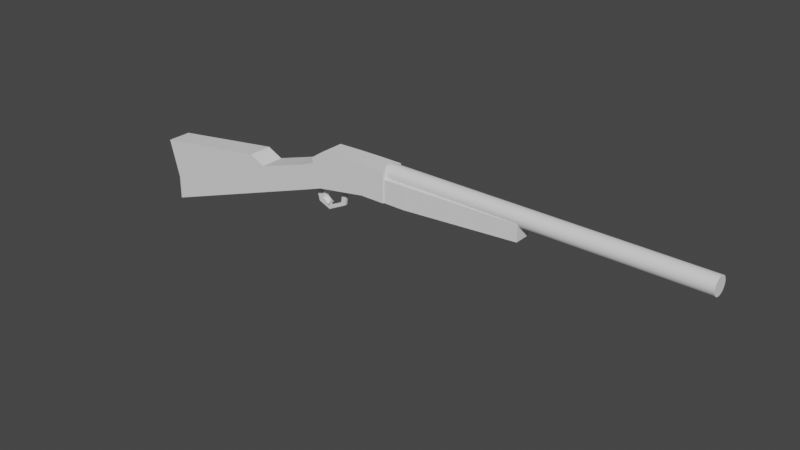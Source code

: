 # Source: byssy.blend  (saved by Blender 2.80.75; exported with 4.5.12 LTS)
import bpy
from mathutils import Matrix  # noqa: F401  (used for matrix-valued properties, if any)

bpy.ops.wm.read_factory_settings(use_empty=True)
scene = bpy.context.scene
scene.name = 'Scene'

# ---- collections
col_collection = bpy.data.collections.new('Collection'); scene.collection.children.link(col_collection)

# ---- world
world_world = bpy.data.worlds.new('World'); scene.world = world_world
world_world.use_nodes = True; world_world.node_tree.nodes.clear()
_N = world_world.node_tree.nodes; _L = world_world.node_tree.links
n0 = _N.new('ShaderNodeOutputWorld'); n0.name = 'World Output'; n0.location = (300, 300)
n1 = _N.new('ShaderNodeBackground'); n1.name = 'Background'; n1.location = (10, 300)
n1.inputs[0].default_value = (0.05088, 0.05088, 0.05088, 1.0)
_L.new(n1.outputs[0], n0.inputs[0])
n0.is_active_output = True
world_world.color = (0.05088, 0.05088, 0.05088)
world_world.use_sun_shadow = False
world_world.sun_shadow_jitter_overblur = 0.0

# ---- meshes
me_cube_001 = bpy.data.meshes.new('Cube.001')
me_cube_001.from_pydata([(-1.0, -1.0, -1.0), (-1.0, -1.0, 1.0), (-1.0, 1.0, -1.0), (-1.0, 1.0, 1.0), (1.0, -1.0, -1.0), (1.0, -1.0, 1.0), (1.0, 1.0, -1.0), (1.0, 1.0, 1.0), (-11.3, 0.7298, -1.04), (-11.3, -0.7298, -1.04), (-11.3, -0.7298, 0.4196), (-11.3, 0.7298, 0.4196), (9.731, 1.084, 2.465), (10.46, 1.084, 0.4255), (9.731, -1.084, 2.465), (10.46, -1.084, 0.4255), (7.691, 1.084, 1.732), (8.424, 1.084, -0.3078), (7.691, -1.084, 1.732), (8.424, -1.084, -0.3078), (25.84, -1.084, 8.15), (25.84, 1.084, 8.15), (25.8, 1.084, 5.983), (25.8, -1.084, 5.983), (13.94, -1.084, 3.952), (14.46, -1.084, 1.683), (14.46, 1.084, 1.683), (13.94, 1.084, 3.952), (26.7, 1.084, 2.548), (26.7, -1.084, 2.548), (15.87, 1.084, 1.005), (15.87, -1.084, 1.005)], [], [(3, 2, 8, 11), (2, 3, 7, 6), (6, 7, 5, 4), (4, 5, 1, 0), (2, 6, 4, 0), (7, 3, 1, 5), (9, 10, 11, 8), (0, 1, 10, 9), (1, 3, 11, 10), (2, 0, 9, 8), (25, 24, 20, 23), (14, 15, 19, 18), (18, 19, 17, 16), (16, 17, 13, 12), (14, 18, 16, 12), (19, 15, 13, 17), (21, 22, 23, 20), (27, 26, 22, 21), (22, 26, 30, 28), (24, 27, 21, 20), (14, 12, 27, 24), (13, 15, 25, 26), (12, 13, 26, 27), (15, 14, 24, 25), (30, 31, 29, 28), (23, 22, 28, 29), (26, 25, 31, 30), (25, 23, 29, 31)])
_uv = me_cube_001.uv_layers.new(name='UVMap')
_uv.uv.foreach_set('vector', [0.625, 0.25, 0.375, 0.25, 0.375, 0.25, 0.625, 0.25, 0.375, 0.25, 0.625, 0.25, 0.625, 0.5, 0.375, 0.5, 0.375, 0.5, 0.625, 0.5, 0.625, 0.75, 0.375, 0.75, 0.375, 0.75, 0.625, 0.75, 0.625, 1.0, 0.375, 1.0, 0.125, 0.5, 0.375, 0.5, 0.375, 0.75, 0.125, 0.75, 0.625, 0.5, 0.875, 0.5, 0.875, 0.75, 0.625, 0.75, 0.375, 0.0, 0.625, 0.0, 0.625, 0.25, 0.375, 0.25, 0.375, 1.0, 0.625, 1.0, 0.625, 1.0, 0.375, 1.0, 0.875, 0.75, 0.875, 0.5, 0.875, 0.5, 0.875, 0.75, 0.125, 0.5, 0.125, 0.75, 0.125, 0.75, 0.125, 0.5, 0.625, 0.25, 0.375, 0.25, 0.375, 0.25, 0.625, 0.25, 0.375, 0.25, 0.625, 0.25, 0.625, 0.5, 0.375, 0.5, 0.375, 0.5, 0.625, 0.5, 0.625, 0.75, 0.375, 0.75, 0.375, 0.75, 0.625, 0.75, 0.625, 1.0, 0.375, 1.0, 0.125, 0.5, 0.375, 0.5, 0.375, 0.75, 0.125, 0.75, 0.625, 0.5, 0.875, 0.5, 0.875, 0.75, 0.625, 0.75, 0.375, 0.0, 0.625, 0.0, 0.625, 0.25, 0.375, 0.25, 0.375, 1.0, 0.625, 1.0, 0.625, 1.0, 0.375, 1.0, 0.625, 1.0, 0.625, 1.0, 0.625, 1.0, 0.625, 1.0, 0.125, 0.5, 0.125, 0.75, 0.125, 0.75, 0.125, 0.5, 0.125, 0.5, 0.125, 0.75, 0.125, 0.75, 0.125, 0.5, 0.875, 0.75, 0.875, 0.5, 0.875, 0.5, 0.875, 0.75, 0.375, 1.0, 0.625, 1.0, 0.625, 1.0, 0.375, 1.0, 0.625, 0.25, 0.375, 0.25, 0.375, 0.25, 0.625, 0.25, 0.875, 0.75, 0.875, 0.5, 0.875, 0.5, 0.875, 0.75, 0.625, 0.25, 0.625, 0.0, 0.625, 0.0, 0.625, 0.25, 0.875, 0.75, 0.875, 0.5, 0.875, 0.5, 0.875, 0.75, 0.625, 0.25, 0.625, 0.25, 0.625, 0.25, 0.625, 0.25])
me_cube_001.use_remesh_preserve_volume = False
me_cube_001.use_remesh_preserve_attributes = False
me_cube_001.use_mirror_vertex_groups = False
me_cube_001.update()
me_cube_002 = bpy.data.meshes.new('Cube.002')
me_cube_002.from_pydata([(-0.9704, -0.8188, -1.008), (-0.9704, -0.8188, 0.9621), (-0.9704, 0.8188, -1.008), (-0.9704, 0.8188, 0.9621), (0.6672, -0.8188, -1.008), (2.062, -0.1288, 1.132), (0.6672, 0.8188, -1.008), (2.062, 0.1288, 1.132), (3.748, 0.03252, 1.394), (4.657, 0.8188, -0.3484), (4.657, -0.8188, -0.3484), (3.748, -0.03252, 1.394), (2.224, -0.8188, -0.9874), (2.224, 0.8188, -0.9874), (3.782, -0.8188, -0.9404), (3.782, 0.8188, -0.9404), (0.6672, 0.8188, 0.9621), (0.6672, -0.8188, 0.9621), (3.978, 0.2668, 1.452), (3.978, -0.2668, 1.452), (2.534, 0.07911, 1.544), (2.534, -0.07911, 1.544), (2.878, 0.07911, 1.6), (2.878, -0.07911, 1.6), (2.679, 0.07911, 2.509), (2.679, -0.07911, 2.509), (3.016, 0.07911, 2.421), (3.016, -0.07911, 2.421), (4.0, 0.07911, 3.168), (4.0, -0.07911, 3.168), (3.861, 0.07911, 2.849), (3.861, -0.07911, 2.849), (4.823, 0.07911, 2.836), (4.823, -0.07911, 2.836), (4.486, 0.07911, 2.751), (4.486, -0.07911, 2.751), (5.104, 0.07911, 1.711), (5.104, -0.07911, 1.711), (4.766, 0.07911, 1.627), (4.766, -0.07911, 1.627), (3.999, 0.8188, 1.508), (3.999, -0.8188, 1.508), (3.322, 0.1288, 1.338), (3.322, -0.1288, 1.338), (4.235, 0.2668, 1.754), (4.235, -0.2668, 1.754), (3.999, 0.03252, 1.775), (3.999, -0.03252, 1.775), (4.353, 0.2668, 2.452), (4.353, -0.2668, 2.452), (4.145, 0.03252, 2.339), (4.145, -0.03252, 2.339), (3.94, 0.2668, 2.77), (3.94, -0.2668, 2.77), (3.919, 0.03252, 2.534), (3.919, -0.03252, 2.534), (-0.836, -0.562, -0.7264), (-1.96, -0.562, -0.7264), (-0.836, -0.5512, -0.6167), (-1.96, -0.5512, -0.6167), (-0.836, -0.5192, -0.5113), (-1.96, -0.5192, -0.5113), (-0.836, -0.4673, -0.4141), (-1.96, -0.4673, -0.4141), (-0.836, -0.3974, -0.3289), (-1.96, -0.3974, -0.3289), (-0.836, -0.3122, -0.259), (-1.96, -0.3122, -0.259), (-0.836, -0.2151, -0.2071), (-1.96, -0.2151, -0.2071), (-0.836, -0.1096, -0.1751), (-1.96, -0.1096, -0.1751), (-0.836, -2.43e-06, -0.1643), (-1.96, -2.43e-06, -0.1643), (-0.836, 0.1096, -0.1751), (-1.96, 0.1096, -0.1751), (-0.836, 0.2151, -0.2071), (-1.96, 0.2151, -0.2071), (-0.836, 0.3122, -0.259), (-1.96, 0.3122, -0.259), (-0.836, 0.3974, -0.3289), (-1.96, 0.3974, -0.3289), (-0.836, 0.4673, -0.4141), (-1.96, 0.4673, -0.4141), (-0.836, 0.5192, -0.5113), (-1.96, 0.5192, -0.5113), (-0.836, 0.5512, -0.6167), (-1.96, 0.5512, -0.6167), (-0.836, 0.562, -0.7264), (-1.96, 0.562, -0.7264), (-0.836, 0.5512, -0.836), (-1.96, 0.5512, -0.836), (-0.836, 0.5192, -0.9414), (-1.96, 0.5192, -0.9414), (-0.836, 0.4673, -1.039), (-1.96, 0.4673, -1.039), (-0.836, 0.3974, -1.124), (-1.96, 0.3974, -1.124), (-0.836, 0.3122, -1.194), (-1.96, 0.3122, -1.194), (-0.836, 0.2151, -1.246), (-1.96, 0.2151, -1.246), (-0.836, 0.1096, -1.278), (-1.96, 0.1096, -1.278), (-0.836, -2.93e-06, -1.288), (-1.96, -2.93e-06, -1.288), (-0.836, -0.1096, -1.278), (-1.96, -0.1096, -1.278), (-0.836, -0.2151, -1.246), (-1.96, -0.2151, -1.246), (-0.836, -0.3122, -1.194), (-1.96, -0.3122, -1.194), (-0.836, -0.3974, -1.124), (-1.96, -0.3974, -1.124), (-0.836, -0.4673, -1.039), (-1.96, -0.4673, -1.039), (-0.836, -0.5192, -0.9414), (-1.96, -0.5192, -0.9414), (-0.836, -0.5512, -0.836), (-1.96, -0.5512, -0.836), (-21.26, -0.5512, -0.6167), (-21.26, -0.562, -0.7264), (-21.26, -0.5192, -0.5113), (-21.26, -0.4673, -0.4141), (-21.26, -0.3974, -0.3289), (-21.26, -0.3122, -0.259), (-21.26, -0.2151, -0.2071), (-21.26, -0.1096, -0.1751), (-21.26, -1.478e-06, -0.1643), (-21.26, 0.1096, -0.1751), (-21.26, 0.2151, -0.2071), (-21.26, 0.3122, -0.259), (-21.26, 0.3974, -0.3289), (-21.26, 0.4673, -0.4141), (-21.26, 0.5192, -0.5113), (-21.26, 0.5512, -0.6167), (-21.26, 0.562, -0.7264), (-21.26, 0.5512, -0.836), (-21.26, 0.5192, -0.9414), (-21.26, 0.4673, -1.039), (-21.26, 0.3974, -1.124), (-21.26, 0.3122, -1.194), (-21.26, 0.2151, -1.246), (-21.26, 0.1096, -1.278), (-21.26, -1.978e-06, -1.288), (-21.26, -0.1096, -1.278), (-21.26, -0.2151, -1.246), (-21.26, -0.3122, -1.194), (-21.26, -0.3974, -1.124), (-21.26, -0.4673, -1.039), (-21.26, -0.5192, -0.9414), (-21.26, -0.5512, -0.836)], [], [(0, 1, 3, 2), (2, 3, 16, 6), (17, 4, 10, 41), (4, 17, 1, 0), (2, 6, 4, 0), (16, 3, 1, 17), (9, 40, 41, 10), (9, 10, 14, 15), (42, 7, 20, 22), (6, 16, 40, 9), (12, 13, 15, 14), (4, 6, 13, 12), (6, 9, 15, 13), (10, 4, 12, 14), (5, 7, 16, 17), (18, 8, 46, 44), (43, 5, 17, 41), (7, 42, 40, 16), (22, 20, 24, 26), (43, 42, 22, 23), (5, 43, 23, 21), (7, 5, 21, 20), (27, 26, 30, 31), (23, 22, 26, 27), (21, 23, 27, 25), (20, 21, 25, 24), (29, 31, 35, 33), (25, 27, 31, 29), (24, 25, 29, 28), (26, 24, 28, 30), (34, 32, 36, 38), (28, 29, 33, 32), (30, 28, 32, 34), (31, 30, 34, 35), (36, 37, 39, 38), (35, 34, 38, 39), (33, 35, 39, 37), (32, 33, 37, 36), (18, 19, 41, 40), (11, 8, 42, 43), (8, 18, 40, 42), (19, 11, 43, 41), (47, 45, 49, 51), (19, 18, 44, 45), (11, 19, 45, 47), (8, 11, 47, 46), (48, 50, 54, 52), (46, 47, 51, 50), (44, 46, 50, 48), (45, 44, 48, 49), (54, 55, 53, 52), (49, 48, 52, 53), (51, 49, 53, 55), (50, 51, 55, 54), (56, 57, 59, 58), (58, 59, 61, 60), (60, 61, 63, 62), (62, 63, 65, 64), (64, 65, 67, 66), (66, 67, 69, 68), (68, 69, 71, 70), (70, 71, 73, 72), (72, 73, 75, 74), (74, 75, 77, 76), (76, 77, 79, 78), (78, 79, 81, 80), (80, 81, 83, 82), (82, 83, 85, 84), (84, 85, 87, 86), (86, 87, 89, 88), (88, 89, 91, 90), (90, 91, 93, 92), (92, 93, 95, 94), (94, 95, 97, 96), (96, 97, 99, 98), (98, 99, 101, 100), (100, 101, 103, 102), (102, 103, 105, 104), (104, 105, 107, 106), (106, 107, 109, 108), (108, 109, 111, 110), (110, 111, 113, 112), (112, 113, 115, 114), (114, 115, 117, 116), (81, 79, 131, 132), (116, 117, 119, 118), (118, 119, 57, 56), (56, 58, 60, 62, 64, 66, 68, 70, 72, 74, 76, 78, 80, 82, 84, 86, 88, 90, 92, 94, 96, 98, 100, 102, 104, 106, 108, 110, 112, 114, 116, 118), (120, 121, 151, 150, 149, 148, 147, 146, 145, 144, 143, 142, 141, 140, 139, 138, 137, 136, 135, 134, 133, 132, 131, 130, 129, 128, 127, 126, 125, 124, 123, 122), (99, 97, 140, 141), (117, 115, 149, 150), (73, 71, 127, 128), (91, 89, 136, 137), (109, 107, 145, 146), (65, 63, 123, 124), (83, 81, 132, 133), (101, 99, 141, 142), (119, 117, 150, 151), (75, 73, 128, 129), (93, 91, 137, 138), (111, 109, 146, 147), (67, 65, 124, 125), (85, 83, 133, 134), (103, 101, 142, 143), (59, 57, 121, 120), (57, 119, 151, 121), (77, 75, 129, 130), (95, 93, 138, 139), (113, 111, 147, 148), (69, 67, 125, 126), (87, 85, 134, 135), (105, 103, 143, 144), (61, 59, 120, 122), (79, 77, 130, 131), (97, 95, 139, 140), (115, 113, 148, 149), (71, 69, 126, 127), (89, 87, 135, 136), (107, 105, 144, 145), (63, 61, 122, 123)])
_uv = me_cube_002.uv_layers.new(name='UVMap')
_uv.uv.foreach_set('vector', [0.375, 0.0, 0.625, 0.0, 0.625, 0.25, 0.375, 0.25, 0.375, 0.25, 0.625, 0.25, 0.625, 0.5, 0.375, 0.5, 0.625, 0.75, 0.375, 0.75, 0.375, 0.75, 0.625, 0.75, 0.375, 0.75, 0.625, 0.75, 0.625, 1.0, 0.375, 1.0, 0.125, 0.5, 0.375, 0.5, 0.375, 0.75, 0.125, 0.75, 0.625, 0.5, 0.875, 0.5, 0.875, 0.75, 0.625, 0.75, 0.375, 0.5, 0.625, 0.5, 0.625, 0.75, 0.375, 0.75, 0.375, 0.5, 0.375, 0.75, 0.375, 0.75, 0.375, 0.5, 0.625, 0.5914, 0.625, 0.5914, 0.625, 0.5914, 0.625, 0.5914, 0.375, 0.5, 0.625, 0.5, 0.625, 0.5, 0.375, 0.5, 0.375, 0.75, 0.375, 0.5, 0.375, 0.5, 0.375, 0.75, 0.375, 0.75, 0.375, 0.5, 0.375, 0.5, 0.375, 0.75, 0.375, 0.5, 0.375, 0.5, 0.375, 0.5, 0.375, 0.5, 0.375, 0.75, 0.375, 0.75, 0.375, 0.75, 0.375, 0.75, 0.625, 0.6586, 0.625, 0.5914, 0.625, 0.5, 0.625, 0.75, 0.625, 0.5817, 0.625, 0.6187, 0.625, 0.6187, 0.625, 0.5817, 0.625, 0.6586, 0.625, 0.6586, 0.625, 0.75, 0.625, 0.75, 0.625, 0.5914, 0.625, 0.5914, 0.625, 0.5, 0.625, 0.5, 0.625, 0.5914, 0.625, 0.5914, 0.625, 0.5914, 0.625, 0.5914, 0.625, 0.6586, 0.625, 0.5914, 0.625, 0.5914, 0.625, 0.6586, 0.625, 0.6586, 0.625, 0.6586, 0.625, 0.6586, 0.625, 0.6586, 0.625, 0.5914, 0.625, 0.6586, 0.625, 0.6586, 0.625, 0.5914, 0.625, 0.6586, 0.625, 0.5914, 0.625, 0.5914, 0.625, 0.6586, 0.625, 0.6586, 0.625, 0.5914, 0.625, 0.5914, 0.625, 0.6586, 0.625, 0.6586, 0.625, 0.6586, 0.625, 0.6586, 0.625, 0.6586, 0.625, 0.5914, 0.625, 0.6586, 0.625, 0.6586, 0.625, 0.5914, 0.625, 0.6586, 0.625, 0.6586, 0.625, 0.6586, 0.625, 0.6586, 0.625, 0.6586, 0.625, 0.6586, 0.625, 0.6586, 0.625, 0.6586, 0.625, 0.5914, 0.625, 0.6586, 0.625, 0.6586, 0.625, 0.5914, 0.625, 0.5914, 0.625, 0.5914, 0.625, 0.5914, 0.625, 0.5914, 0.625, 0.5914, 0.625, 0.5914, 0.625, 0.5914, 0.625, 0.5914, 0.625, 0.5914, 0.625, 0.6586, 0.625, 0.6586, 0.625, 0.5914, 0.625, 0.5914, 0.625, 0.5914, 0.625, 0.5914, 0.625, 0.5914, 0.625, 0.6586, 0.625, 0.5914, 0.625, 0.5914, 0.625, 0.6586, 0.625, 0.5914, 0.625, 0.6586, 0.625, 0.6586, 0.625, 0.5914, 0.625, 0.6586, 0.625, 0.5914, 0.625, 0.5914, 0.625, 0.6586, 0.625, 0.6586, 0.625, 0.6586, 0.625, 0.6586, 0.625, 0.6586, 0.625, 0.5914, 0.625, 0.6586, 0.625, 0.6586, 0.625, 0.5914, 0.625, 0.5817, 0.625, 0.6683, 0.625, 0.75, 0.625, 0.5, 0.625, 0.6313, 0.625, 0.6187, 0.625, 0.5914, 0.625, 0.6586, 0.625, 0.6187, 0.625, 0.5817, 0.625, 0.5, 0.625, 0.5914, 0.625, 0.6683, 0.625, 0.6313, 0.625, 0.6586, 0.625, 0.75, 0.625, 0.6313, 0.625, 0.6683, 0.625, 0.6683, 0.625, 0.6313, 0.625, 0.6683, 0.625, 0.5817, 0.625, 0.5817, 0.625, 0.6683, 0.625, 0.6313, 0.625, 0.6683, 0.625, 0.6683, 0.625, 0.6313, 0.625, 0.6187, 0.625, 0.6313, 0.625, 0.6313, 0.625, 0.6187, 0.625, 0.5817, 0.625, 0.6187, 0.625, 0.6187, 0.625, 0.5817, 0.625, 0.6187, 0.625, 0.6313, 0.625, 0.6313, 0.625, 0.6187, 0.625, 0.5817, 0.625, 0.6187, 0.625, 0.6187, 0.625, 0.5817, 0.625, 0.6683, 0.625, 0.5817, 0.625, 0.5817, 0.625, 0.6683, 0.625, 0.6187, 0.625, 0.6313, 0.625, 0.6683, 0.625, 0.5817, 0.625, 0.6683, 0.625, 0.5817, 0.625, 0.5817, 0.625, 0.6683, 0.625, 0.6313, 0.625, 0.6683, 0.625, 0.6683, 0.625, 0.6313, 0.625, 0.6187, 0.625, 0.6313, 0.625, 0.6313, 0.625, 0.6187, 1.0, 0.5, 1.0, 1.0, 0.9688, 1.0, 0.9688, 0.5, 0.9688, 0.5, 0.9688, 1.0, 0.9375, 1.0, 0.9375, 0.5, 0.9375, 0.5, 0.9375, 1.0, 0.9062, 1.0, 0.9062, 0.5, 0.9062, 0.5, 0.9062, 1.0, 0.875, 1.0, 0.875, 0.5, 0.875, 0.5, 0.875, 1.0, 0.8438, 1.0, 0.8438, 0.5, 0.8438, 0.5, 0.8438, 1.0, 0.8125, 1.0, 0.8125, 0.5, 0.8125, 0.5, 0.8125, 1.0, 0.7812, 1.0, 0.7812, 0.5, 0.7812, 0.5, 0.7812, 1.0, 0.75, 1.0, 0.75, 0.5, 0.75, 0.5, 0.75, 1.0, 0.7188, 1.0, 0.7188, 0.5, 0.7188, 0.5, 0.7188, 1.0, 0.6875, 1.0, 0.6875, 0.5, 0.6875, 0.5, 0.6875, 1.0, 0.6562, 1.0, 0.6562, 0.5, 0.6562, 0.5, 0.6562, 1.0, 0.625, 1.0, 0.625, 0.5, 0.625, 0.5, 0.625, 1.0, 0.5938, 1.0, 0.5938, 0.5, 0.5938, 0.5, 0.5938, 1.0, 0.5625, 1.0, 0.5625, 0.5, 0.5625, 0.5, 0.5625, 1.0, 0.5312, 1.0, 0.5312, 0.5, 0.5312, 0.5, 0.5312, 1.0, 0.5, 1.0, 0.5, 0.5, 0.5, 0.5, 0.5, 1.0, 0.4688, 1.0, 0.4688, 0.5, 0.4688, 0.5, 0.4688, 1.0, 0.4375, 1.0, 0.4375, 0.5, 0.4375, 0.5, 0.4375, 1.0, 0.4062, 1.0, 0.4062, 0.5, 0.4062, 0.5, 0.4062, 1.0, 0.375, 1.0, 0.375, 0.5, 0.375, 0.5, 0.375, 1.0, 0.3438, 1.0, 0.3438, 0.5, 0.3438, 0.5, 0.3438, 1.0, 0.3125, 1.0, 0.3125, 0.5, 0.3125, 0.5, 0.3125, 1.0, 0.2812, 1.0, 0.2812, 0.5, 0.2812, 0.5, 0.2812, 1.0, 0.25, 1.0, 0.25, 0.5, 0.25, 0.5, 0.25, 1.0, 0.2188, 1.0, 0.2188, 0.5, 0.2188, 0.5, 0.2188, 1.0, 0.1875, 1.0, 0.1875, 0.5, 0.1875, 0.5, 0.1875, 1.0, 0.1562, 1.0, 0.1562, 0.5, 0.1562, 0.5, 0.1562, 1.0, 0.125, 1.0, 0.125, 0.5, 0.125, 0.5, 0.125, 1.0, 0.09375, 1.0, 0.09375, 0.5, 0.09375, 0.5, 0.09375, 1.0, 0.0625, 1.0, 0.0625, 0.5, 0.625, 1.0, 0.6562, 1.0, 0.6562, 1.0, 0.625, 1.0, 0.0625, 0.5, 0.0625, 1.0, 0.03125, 1.0, 0.03125, 0.5, 0.03125, 0.5, 0.03125, 1.0, 0.0, 1.0, 0.0, 0.5, 0.25, 0.49, 0.2968, 0.4854, 0.3418, 0.4717, 0.3833, 0.4496, 0.4197, 0.4197, 0.4496, 0.3833, 0.4717, 0.3418, 0.4854, 0.2968, 0.49, 0.25, 0.4854, 0.2032, 0.4717, 0.1582, 0.4496, 0.1167, 0.4197, 0.08029, 0.3833, 0.05045, 0.3418, 0.02827, 0.2968, 0.01461, 0.25, 0.01, 0.2032, 0.01461, 0.1582, 0.02827, 0.1167, 0.05045, 0.08029, 0.08029, 0.05045, 0.1167, 0.02827, 0.1582, 0.01461, 0.2032, 0.01, 0.25, 0.01461, 0.2968, 0.02827, 0.3418, 0.05045, 0.3833, 0.08029, 0.4197, 0.1167, 0.4496, 0.1582, 0.4717, 0.2032, 0.4854, 0.7968, 0.4854, 0.75, 0.49, 0.7032, 0.4854, 0.6582, 0.4717, 0.6167, 0.4496, 0.5803, 0.4197, 0.5504, 0.3833, 0.5283, 0.3418, 0.5146, 0.2968, 0.51, 0.25, 0.5146, 0.2032, 0.5283, 0.1582, 0.5504, 0.1167, 0.5803, 0.08029, 0.6167, 0.05045, 0.6582, 0.02827, 0.7032, 0.01461, 0.75, 0.01, 0.7968, 0.01461, 0.8418, 0.02827, 0.8833, 0.05045, 0.9197, 0.08029, 0.9496, 0.1167, 0.9717, 0.1582, 0.9854, 0.2032, 0.99, 0.25, 0.9854, 0.2968, 0.9717, 0.3418, 0.9496, 0.3833, 0.9197, 0.4197, 0.8833, 0.4496, 0.8418, 0.4717, 0.3438, 1.0, 0.375, 1.0, 0.375, 1.0, 0.3438, 1.0, 0.0625, 1.0, 0.09375, 1.0, 0.09375, 1.0, 0.0625, 1.0, 0.75, 1.0, 0.7812, 1.0, 0.7812, 1.0, 0.75, 1.0, 0.4688, 1.0, 0.5, 1.0, 0.5, 1.0, 0.4688, 1.0, 0.1875, 1.0, 0.2188, 1.0, 0.2188, 1.0, 0.1875, 1.0, 0.875, 1.0, 0.9062, 1.0, 0.9062, 1.0, 0.875, 1.0, 0.5938, 1.0, 0.625, 1.0, 0.625, 1.0, 0.5938, 1.0, 0.3125, 1.0, 0.3438, 1.0, 0.3438, 1.0, 0.3125, 1.0, 0.03125, 1.0, 0.0625, 1.0, 0.0625, 1.0, 0.03125, 1.0, 0.7188, 1.0, 0.75, 1.0, 0.75, 1.0, 0.7188, 1.0, 0.4375, 1.0, 0.4688, 1.0, 0.4688, 1.0, 0.4375, 1.0, 0.1562, 1.0, 0.1875, 1.0, 0.1875, 1.0, 0.1562, 1.0, 0.8438, 1.0, 0.875, 1.0, 0.875, 1.0, 0.8438, 1.0, 0.5625, 1.0, 0.5938, 1.0, 0.5938, 1.0, 0.5625, 1.0, 0.2812, 1.0, 0.3125, 1.0, 0.3125, 1.0, 0.2812, 1.0, 0.9688, 1.0, 1.0, 1.0, 1.0, 1.0, 0.9688, 1.0, 0.0, 1.0, 0.03125, 1.0, 0.03125, 1.0, 0.0, 1.0, 0.6875, 1.0, 0.7188, 1.0, 0.7188, 1.0, 0.6875, 1.0, 0.4062, 1.0, 0.4375, 1.0, 0.4375, 1.0, 0.4062, 1.0, 0.125, 1.0, 0.1562, 1.0, 0.1562, 1.0, 0.125, 1.0, 0.8125, 1.0, 0.8438, 1.0, 0.8438, 1.0, 0.8125, 1.0, 0.5312, 1.0, 0.5625, 1.0, 0.5625, 1.0, 0.5312, 1.0, 0.25, 1.0, 0.2812, 1.0, 0.2812, 1.0, 0.25, 1.0, 0.9375, 1.0, 0.9688, 1.0, 0.9688, 1.0, 0.9375, 1.0, 0.6562, 1.0, 0.6875, 1.0, 0.6875, 1.0, 0.6562, 1.0, 0.375, 1.0, 0.4062, 1.0, 0.4062, 1.0, 0.375, 1.0, 0.09375, 1.0, 0.125, 1.0, 0.125, 1.0, 0.09375, 1.0, 0.7812, 1.0, 0.8125, 1.0, 0.8125, 1.0, 0.7812, 1.0, 0.5, 1.0, 0.5312, 1.0, 0.5312, 1.0, 0.5, 1.0, 0.2188, 1.0, 0.25, 1.0, 0.25, 1.0, 0.2188, 1.0, 0.9062, 1.0, 0.9375, 1.0, 0.9375, 1.0, 0.9062, 1.0])
me_cube_002.use_remesh_preserve_volume = False
me_cube_002.use_remesh_preserve_attributes = False
me_cube_002.use_mirror_vertex_groups = False
me_cube_002.update()

# ---- objects
ob_cube = bpy.data.objects.new('Cube', me_cube_001)
ob_cube_001 = bpy.data.objects.new('Cube.001', me_cube_002)

# ---- transforms, parenting, visibility, modifiers, constraints
ob_cube.location = (0.03295, 3.32e-09, 0.2457)
ob_cube.scale = (-0.09293, -0.09293, -0.09293)
ob_cube.lineart.crease_threshold = 0.0
ob_cube_001.location = (-0.1811, -3.666e-08, 0.2729)
ob_cube_001.scale = (-0.1252, -0.1252, -0.1252)
ob_cube_001.lineart.crease_threshold = 0.0

# ---- collection membership
col_collection.objects.link(ob_cube)
col_collection.objects.link(ob_cube_001)

# ---- scene / render settings (as saved in the file)
scene.frame_start = 1; scene.frame_end = 250; scene.frame_set(1)
scene.render.engine = 'BLENDER_EEVEE_NEXT'
scene.cycles.use_denoising = False
scene.cycles.samples = 128
scene.cycles.sampling_pattern = 'TABULATED_SOBOL'
scene.cycles.use_adaptive_sampling = False
scene.cycles.use_light_tree = False
scene.view_settings.view_transform = 'Filmic'
bpy.context.view_layer.update()

# ---- added for rendering (the .blend has no active camera and no usable light): camera, sun
cam_auto = bpy.data.cameras.new('AutoCamera')
cam_auto.lens = 50.0
cam_auto.sensor_width = 36.0
cam_auto.clip_end = 1000.0
ob_auto_camera = bpy.data.objects.new('AutoCamera', cam_auto)
scene.collection.objects.link(ob_auto_camera)
ob_auto_camera.location = (4.6651, -5.57796, 3.67991)
ob_auto_camera.rotation_euler = (1.09748, -7.21219e-08, 0.694738)
scene.camera = ob_auto_camera
light_auto_sun = bpy.data.lights.new('AutoSun', 'SUN')
light_auto_sun.energy = 3.0
light_auto_sun.angle = 0.0523599
ob_auto_sun = bpy.data.objects.new('AutoSun', light_auto_sun)
scene.collection.objects.link(ob_auto_sun)
ob_auto_sun.rotation_euler = (0.872665, 0.174533, 0.523599)
bpy.context.view_layer.update()
